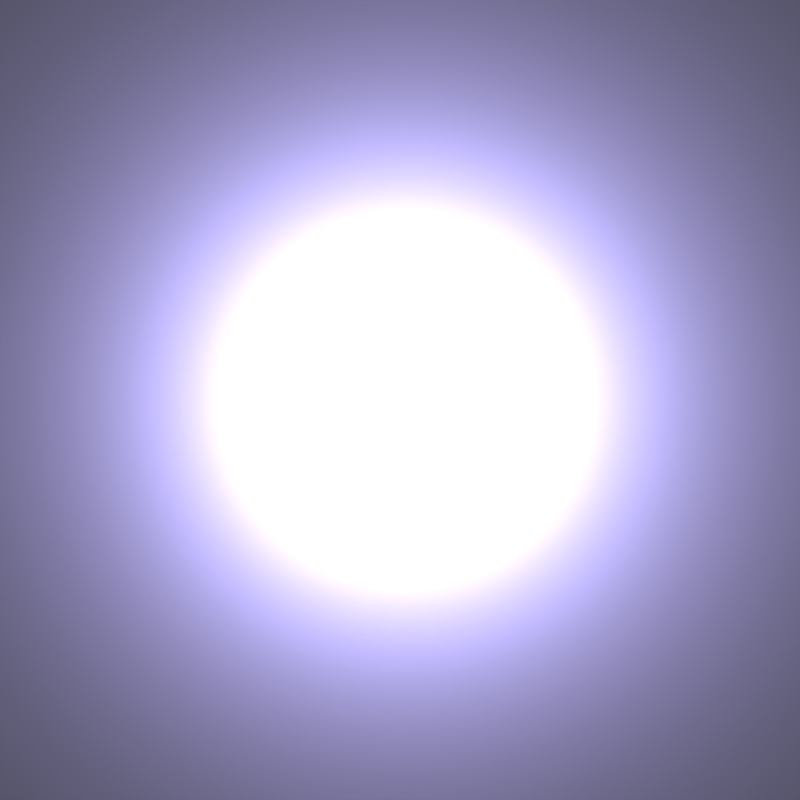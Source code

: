 # Source: whitePurpleParticle.blend  (saved by Blender 2.76.0; exported with 4.5.12 LTS)
import bpy
from mathutils import Matrix  # noqa: F401  (used for matrix-valued properties, if any)

bpy.ops.wm.read_factory_settings(use_empty=True)
scene = bpy.context.scene
scene.name = 'Scene'

# ---- collections
col_collection_1 = bpy.data.collections.new('Collection 1'); scene.collection.children.link(col_collection_1)

# ---- world
world_world = bpy.data.worlds.new('World'); scene.world = world_world
world_world.color = (0.05088, 0.05088, 0.05088)
world_world.use_sun_shadow = False
world_world.sun_shadow_jitter_overblur = 0.0
world_world.cycles.sampling_method = 'MANUAL'
world_world.cycles.sample_map_resolution = 256

# ---- cameras
cam_camera = bpy.data.cameras.new('Camera')
cam_camera.type = 'ORTHO'
cam_camera.clip_end = 100.0
cam_camera.lens = 35.0
cam_camera.sensor_width = 32.0
cam_camera.sensor_height = 18.0
cam_camera.ortho_scale = 7.314
cam_camera.dof.focus_distance = 0.0
cam_camera.dof.aperture_fstop = 128.0

# ---- lights
light_lamp_002 = bpy.data.lights.new('Lamp.002', 'POINT')
light_lamp_002.transmission_factor = 0.0
light_lamp_002.cutoff_distance = 30.0
light_lamp_002.energy = 995.0
light_lamp_002.shadow_buffer_clip_start = 1.001
light_lamp_002.shadow_soft_size = 1.0
light_lamp_002.shadow_maximum_resolution = 0.006
light_lamp_002.use_absolute_resolution = True
light_lamp_002.cycles.use_multiple_importance_sampling = False
light_lamp_001 = bpy.data.lights.new('Lamp.001', 'POINT')
light_lamp_001.color = (0.1348, 0.04896, 1.0)
light_lamp_001.transmission_factor = 0.0
light_lamp_001.cutoff_distance = 30.0
light_lamp_001.energy = 1000.0
light_lamp_001.shadow_buffer_clip_start = 1.001
light_lamp_001.shadow_soft_size = 1.0
light_lamp_001.shadow_maximum_resolution = 0.006
light_lamp_001.use_absolute_resolution = True
light_lamp_001.cycles.use_multiple_importance_sampling = False

# ---- meshes
me_plane = bpy.data.meshes.new('Plane')
me_plane.from_pydata([(-1.0, -1.0, 0.0), (1.0, -1.0, 0.0), (-1.0, 1.0, 0.0), (1.0, 1.0, 0.0)], [], [(0, 1, 3, 2)])
me_plane.use_remesh_preserve_volume = False
me_plane.use_remesh_preserve_attributes = False
me_plane.use_mirror_vertex_groups = False
me_plane.update()
arm_armature = bpy.data.armatures.new('Armature')  # bones are not reproduced

# ---- objects
ob_lamp_002 = bpy.data.objects.new('Lamp.002', light_lamp_002)
ob_lamp_001 = bpy.data.objects.new('Lamp.001', light_lamp_001)
ob_plane = bpy.data.objects.new('Plane', me_plane)
ob_armature = bpy.data.objects.new('Armature', arm_armature)
ob_camera = bpy.data.objects.new('Camera', cam_camera)

# ---- transforms, parenting, visibility, modifiers, constraints
ob_lamp_002.location = (0.0, 0.0, 0.2159)
ob_lamp_002.rotation_euler = (0.6503, 0.05522, 1.866)
ob_lamp_002.lock_rotations_4d = False
ob_lamp_002.empty_display_type = 'ARROWS'
ob_lamp_002.color = (0.0, 0.0, 0.0, 0.0)
ob_lamp_002.lineart.crease_threshold = 0.0
ob_lamp_001.location = (0.0, 0.0, 0.3524)
ob_lamp_001.rotation_euler = (0.6503, 0.05522, 1.866)
ob_lamp_001.lock_rotations_4d = False
ob_lamp_001.empty_display_type = 'ARROWS'
ob_lamp_001.color = (0.0, 0.0, 0.0, 0.0)
ob_lamp_001.lineart.crease_threshold = 0.0
ob_plane.location = (0.0, 0.0, 0.0)
ob_plane.scale = (6.199, 6.199, 6.199)
ob_plane.lineart.crease_threshold = 0.0
ob_armature.location = (0.0, 0.0, 0.0)
ob_armature.lineart.crease_threshold = 0.0
ob_camera.location = (0.0, 0.0, 5.0)
ob_camera.rotation_euler = (0.0, 0.01082, 0.0)
ob_camera.lock_rotations_4d = False
ob_camera.empty_display_type = 'ARROWS'
ob_camera.color = (0.0, 0.0, 0.0, 0.0)
ob_camera.display_type = 'WIRE'
ob_camera.lineart.crease_threshold = 0.0

# ---- collection membership
col_collection_1.objects.link(ob_lamp_002)
col_collection_1.objects.link(ob_lamp_001)
col_collection_1.objects.link(ob_plane)
col_collection_1.objects.link(ob_armature)
col_collection_1.objects.link(ob_camera)

# ---- scene / render settings (as saved in the file)
scene.camera = ob_camera
scene.frame_start = 1; scene.frame_end = 250; scene.frame_set(1)
scene.render.engine = 'BLENDER_EEVEE_NEXT'
scene.render.image_settings.color_mode = 'RGB'
scene.render.image_settings.compression = 90
scene.render.resolution_x = 64
scene.render.resolution_y = 64
scene.render.resolution_percentage = 50
scene.render.dither_intensity = 0.0
scene.render.bake_margin = 2
scene.render.bake_bias = 0.0
scene.cycles.use_denoising = False
scene.cycles.samples = 10
scene.cycles.sampling_pattern = 'TABULATED_SOBOL'
scene.cycles.light_sampling_threshold = 0.0
scene.cycles.use_adaptive_sampling = False
scene.cycles.use_light_tree = False
scene.cycles.blur_glossy = 0.0
scene.cycles.pixel_filter_type = 'GAUSSIAN'
scene.cycles.sample_clamp_indirect = 0.0
scene.view_settings.view_transform = 'Standard'
bpy.context.view_layer.update()
